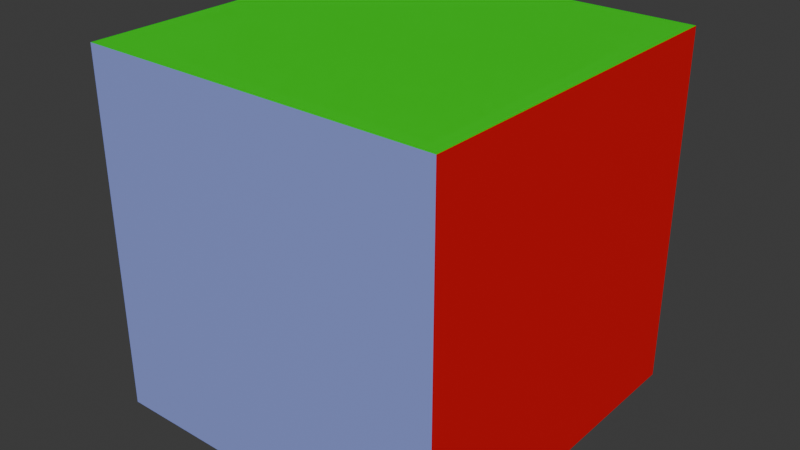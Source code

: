 # Source: player-cube.blend  (saved by Blender 5.0.119; exported with 4.5.12 LTS)
import bpy
from mathutils import Matrix  # noqa: F401  (used for matrix-valued properties, if any)

bpy.ops.wm.read_factory_settings(use_empty=True)
scene = bpy.context.scene
scene.name = 'Scene'

# ---- collections
col_collection = bpy.data.collections.new('Collection'); scene.collection.children.link(col_collection)

# ---- materials (node trees are filled in below, after node groups)
mat_x_l = bpy.data.materials.new('X_l')
mat_x_l.alpha_threshold = 0.0
mat_x_l.use_backface_culling_lightprobe_volume = False
mat_x_l.roughness = 0.5
mat_x_l.line_color = (0.0, 0.0, 0.0, 1.0)
mat_x_u = bpy.data.materials.new('X_u')
mat_z_l = bpy.data.materials.new('Z_l')
mat_z_u = bpy.data.materials.new('Z_u')
mat_y_l = bpy.data.materials.new('Y_l')
mat_y_u = bpy.data.materials.new('Y_u')

# ---- material node trees
mat_x_l.use_nodes = True; mat_x_l.node_tree.nodes.clear()
_N = mat_x_l.node_tree.nodes; _L = mat_x_l.node_tree.links
n0 = _N.new('ShaderNodeOutputMaterial'); n0.name = 'Material Output'; n0.location = (200, 100)
n1 = _N.new('ShaderNodeBsdfPrincipled'); n1.name = 'Principled BSDF'; n1.location = (-200, 100)
n1.inputs[0].default_value = (0.8, 0.0, 0.00512, 1.0)
_L.new(n1.outputs[0], n0.inputs[0])
n0.is_active_output = True
mat_x_u.use_nodes = True; mat_x_u.node_tree.nodes.clear()
_N = mat_x_u.node_tree.nodes; _L = mat_x_u.node_tree.links
n0 = _N.new('ShaderNodeBsdfPrincipled'); n0.name = 'Principled BSDF'; n0.location = (-200, 100)
n0.inputs[0].default_value = (0.8, 0.2568, 0.2568, 1.0)
n1 = _N.new('ShaderNodeOutputMaterial'); n1.name = 'Material Output'; n1.location = (200, 100)
_L.new(n0.outputs[0], n1.inputs[0])
n1.is_active_output = True
mat_z_l.use_nodes = True; mat_z_l.node_tree.nodes.clear()
_N = mat_z_l.node_tree.nodes; _L = mat_z_l.node_tree.links
n0 = _N.new('ShaderNodeBsdfPrincipled'); n0.name = 'Principled BSDF'; n0.location = (-200, 100)
n0.inputs[0].default_value = (0.004368, 0.0, 0.8, 1.0)
n1 = _N.new('ShaderNodeOutputMaterial'); n1.name = 'Material Output'; n1.location = (200, 100)
_L.new(n0.outputs[0], n1.inputs[0])
n1.is_active_output = True
mat_z_u.use_nodes = True; mat_z_u.node_tree.nodes.clear()
_N = mat_z_u.node_tree.nodes; _L = mat_z_u.node_tree.links
n0 = _N.new('ShaderNodeBsdfPrincipled'); n0.name = 'Principled BSDF'; n0.location = (-200, 100)
n0.inputs[0].default_value = (0.2771, 0.3402, 0.8, 1.0)
n1 = _N.new('ShaderNodeOutputMaterial'); n1.name = 'Material Output'; n1.location = (200, 100)
_L.new(n0.outputs[0], n1.inputs[0])
n1.is_active_output = True
mat_y_l.use_nodes = True; mat_y_l.node_tree.nodes.clear()
_N = mat_y_l.node_tree.nodes; _L = mat_y_l.node_tree.links
n0 = _N.new('ShaderNodeBsdfPrincipled'); n0.name = 'Principled BSDF'; n0.location = (-200, 100)
n0.inputs[0].default_value = (0.004356, 0.8, 0.0, 1.0)
n1 = _N.new('ShaderNodeOutputMaterial'); n1.name = 'Material Output'; n1.location = (200, 100)
_L.new(n0.outputs[0], n1.inputs[0])
n1.is_active_output = True
mat_y_u.use_nodes = True; mat_y_u.node_tree.nodes.clear()
_N = mat_y_u.node_tree.nodes; _L = mat_y_u.node_tree.links
n0 = _N.new('ShaderNodeBsdfPrincipled'); n0.name = 'Principled BSDF'; n0.location = (-200, 100)
n0.inputs[0].default_value = (0.3698, 0.8, 0.3372, 1.0)
n1 = _N.new('ShaderNodeOutputMaterial'); n1.name = 'Material Output'; n1.location = (200, 100)
_L.new(n0.outputs[0], n1.inputs[0])
n1.is_active_output = True

# ---- world
world_world = bpy.data.worlds.new('World'); scene.world = world_world
world_world.use_nodes = True; world_world.node_tree.nodes.clear()
_N = world_world.node_tree.nodes; _L = world_world.node_tree.links
n0 = _N.new('ShaderNodeOutputWorld'); n0.name = 'World Output'; n0.location = (200, 100)
n1 = _N.new('ShaderNodeBackground'); n1.name = 'Background'; n1.location = (-200, 100)
n1.inputs[0].default_value = (0.05088, 0.05088, 0.05088, 1.0)
_L.new(n1.outputs[0], n0.inputs[0])
n0.is_active_output = True
world_world.color = (0.05088, 0.05088, 0.05088)
world_world.sun_shadow_jitter_overblur = 0.0

# ---- meshes
me_cube = bpy.data.meshes.new('Cube')
me_cube.from_pydata([(1.0, 1.0, 1.0), (1.0, 1.0, -1.0), (1.0, -1.0, 1.0), (1.0, -1.0, -1.0), (-1.0, 1.0, 1.0), (-1.0, 1.0, -1.0), (-1.0, -1.0, 1.0), (-1.0, -1.0, -1.0)], [], [(0, 4, 6, 2), (3, 2, 6, 7), (7, 6, 4, 5), (5, 1, 3, 7), (1, 0, 2, 3), (5, 4, 0, 1)])
me_cube.polygons.foreach_set('material_index', [4, 3, 1, 5, 0, 2])
_uv = me_cube.uv_layers.new(name='UVMap')
_uv.uv.foreach_set('vector', [0.625, 0.5, 0.875, 0.5, 0.875, 0.75, 0.625, 0.75, 0.375, 0.75, 0.625, 0.75, 0.625, 1.0, 0.375, 1.0, 0.375, 0.0, 0.625, 0.0, 0.625, 0.25, 0.375, 0.25, 0.125, 0.5, 0.375, 0.5, 0.375, 0.75, 0.125, 0.75, 0.375, 0.5, 0.625, 0.5, 0.625, 0.75, 0.375, 0.75, 0.375, 0.25, 0.625, 0.25, 0.625, 0.5, 0.375, 0.5])
_ca = me_cube.color_attributes.new('Attribute', 'BYTE_COLOR', 'CORNER')
_ca.data.foreach_set('color', [1.0, 1.0, 1.0, 1.0, 1.0, 1.0, 1.0, 1.0, 1.0, 1.0, 1.0, 1.0, 0.9823, 0.9823, 0.9823, 1.0, 1.0, 1.0, 1.0, 1.0, 0.9823, 0.9823, 0.9823, 1.0, 1.0, 1.0, 1.0, 1.0, 1.0, 1.0, 1.0, 1.0, 1.0, 1.0, 1.0, 1.0, 1.0, 1.0, 1.0, 1.0, 1.0, 1.0, 1.0, 1.0, 1.0, 1.0, 1.0, 1.0, 1.0, 1.0, 1.0, 1.0, 1.0, 1.0, 1.0, 1.0, 1.0, 1.0, 1.0, 1.0, 1.0, 1.0, 1.0, 1.0, 1.0, 1.0, 1.0, 1.0, 1.0, 1.0, 1.0, 1.0, 0.9823, 0.9823, 0.9823, 1.0, 1.0, 1.0, 1.0, 1.0, 1.0, 1.0, 1.0, 1.0, 1.0, 1.0, 1.0, 1.0, 1.0, 1.0, 1.0, 1.0, 1.0, 1.0, 1.0, 1.0])
me_cube.materials.append(mat_x_l)
me_cube.materials.append(mat_x_u)
me_cube.materials.append(mat_z_l)
me_cube.materials.append(mat_z_u)
me_cube.materials.append(mat_y_l)
me_cube.materials.append(mat_y_u)
me_cube.use_mirror_vertex_groups = False
me_cube.update()

# ---- objects
ob_cube = bpy.data.objects.new('Cube', me_cube)

# ---- transforms, parenting, visibility, modifiers, constraints
ob_cube.location = (0.0, 0.0, 0.0)
ob_cube.lock_rotations_4d = False
ob_cube.empty_display_type = 'ARROWS'
ob_cube.lineart.crease_threshold = 0.0
_m = ob_cube.modifiers.new('UVWarp', 'UV_WARP')

# ---- collection membership
col_collection.objects.link(ob_cube)

# ---- scene / render settings (as saved in the file)
scene.frame_start = 1; scene.frame_end = 250; scene.frame_set(75)
scene.render.engine = 'CYCLES'
scene.render.bake_bias = 0.0
scene.render.bake_samples = 0
bpy.context.view_layer.update()

# ---- added for rendering (the .blend has no active camera and no usable light): camera, sun
cam_auto = bpy.data.cameras.new('AutoCamera')
cam_auto.lens = 50.0
cam_auto.sensor_width = 36.0
cam_auto.clip_end = 1000.0
ob_auto_camera = bpy.data.objects.new('AutoCamera', cam_auto)
scene.collection.objects.link(ob_auto_camera)
ob_auto_camera.location = (3.20507, -3.84609, 2.56406)
ob_auto_camera.rotation_euler = (1.09748, -7.21219e-08, 0.694738)
scene.camera = ob_auto_camera
light_auto_sun = bpy.data.lights.new('AutoSun', 'SUN')
light_auto_sun.energy = 3.0
light_auto_sun.angle = 0.0523599
ob_auto_sun = bpy.data.objects.new('AutoSun', light_auto_sun)
scene.collection.objects.link(ob_auto_sun)
ob_auto_sun.rotation_euler = (0.872665, 0.174533, 0.523599)
bpy.context.view_layer.update()
